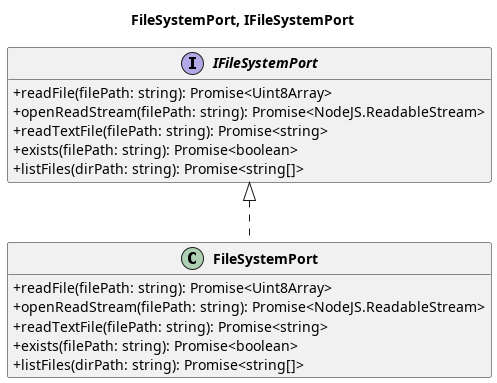

The diagram above was rendered by PlantUML. Its source (embedded in the PNG):
@startuml Class Diagram - Main Indexing Flow - Group 2

top to bottom direction
skinparam classAttributeIconSize 0
skinparam classFontStyle bold
skinparam packageStyle rectangle
skinparam linetype ortho
hide empty members

title FileSystemPort, IFileSystemPort


  interface IFileSystemPort {
    + readFile(filePath: string): Promise<Uint8Array>
    + openReadStream(filePath: string): Promise<NodeJS.ReadableStream>
    + readTextFile(filePath: string): Promise<string>
    + exists(filePath: string): Promise<boolean>
    + listFiles(dirPath: string): Promise<string[]>
  }

  class FileSystemPort {
    + readFile(filePath: string): Promise<Uint8Array>
    + openReadStream(filePath: string): Promise<NodeJS.ReadableStream>
    + readTextFile(filePath: string): Promise<string>
    + exists(filePath: string): Promise<boolean>
    + listFiles(dirPath: string): Promise<string[]>
  }

IFileSystemPort <|.. FileSystemPort

@enduml